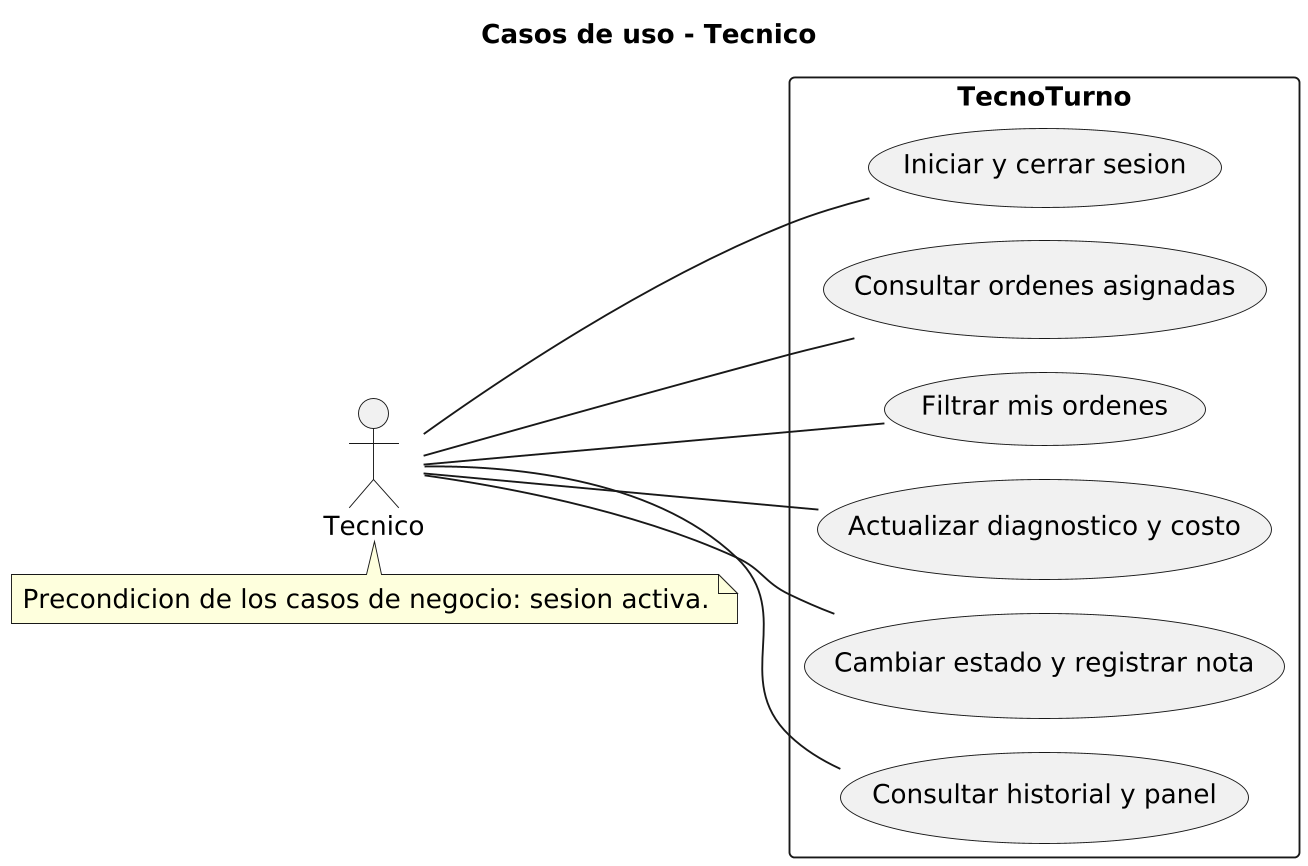

The diagram above was rendered by PlantUML. Its source (embedded in the PNG):
@startuml
!pragma layout smetana
skinparam backgroundColor white
skinparam shadowing false
skinparam defaultFontName DejaVu Sans
skinparam defaultFontSize 14
skinparam classAttributeIconSize 0
skinparam dpi 180
left to right direction
title Casos de uso - Tecnico
actor "Tecnico" as A
rectangle TecnoTurno {
usecase "Iniciar y cerrar sesion" as UC0
usecase "Consultar ordenes asignadas" as UC1
usecase "Filtrar mis ordenes" as UC2
usecase "Actualizar diagnostico y costo" as UC3
usecase "Cambiar estado y registrar nota" as UC4
usecase "Consultar historial y panel" as UC5
}
A -- UC0
A -- UC1
A -- UC2
A -- UC3
A -- UC4
A -- UC5
note bottom of A : Precondicion de los casos de negocio: sesion activa.
@enduml